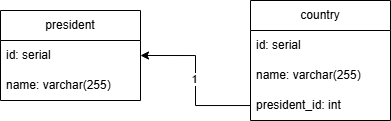

The diagram above was exported from draw.io. Its source (the exported page's mxGraphModel, read from the mxfile embedded in the PNG):
<mxGraphModel dx="2037" dy="788" grid="1" gridSize="10" guides="1" tooltips="1" connect="1" arrows="1" fold="1" page="1" pageScale="1" pageWidth="827" pageHeight="1169" math="0" shadow="0">
  <root>
    <mxCell id="0" />
    <mxCell id="1" parent="0" />
    <mxCell id="vNvdMd-IPxLp3C17yRsU-12" value="president" style="swimlane;fontStyle=0;childLayout=stackLayout;horizontal=1;startSize=30;horizontalStack=0;resizeParent=1;resizeParentMax=0;resizeLast=0;collapsible=1;marginBottom=0;whiteSpace=wrap;html=1;" vertex="1" parent="1">
      <mxGeometry x="190" y="520" width="140" height="90" as="geometry" />
    </mxCell>
    <mxCell id="vNvdMd-IPxLp3C17yRsU-13" value="id: serial" style="text;strokeColor=none;fillColor=none;align=left;verticalAlign=middle;spacingLeft=4;spacingRight=4;overflow=hidden;points=[[0,0.5],[1,0.5]];portConstraint=eastwest;rotatable=0;whiteSpace=wrap;html=1;" vertex="1" parent="vNvdMd-IPxLp3C17yRsU-12">
      <mxGeometry y="30" width="140" height="30" as="geometry" />
    </mxCell>
    <mxCell id="vNvdMd-IPxLp3C17yRsU-14" value="name: varchar(255)" style="text;strokeColor=none;fillColor=none;align=left;verticalAlign=middle;spacingLeft=4;spacingRight=4;overflow=hidden;points=[[0,0.5],[1,0.5]];portConstraint=eastwest;rotatable=0;whiteSpace=wrap;html=1;" vertex="1" parent="vNvdMd-IPxLp3C17yRsU-12">
      <mxGeometry y="60" width="140" height="30" as="geometry" />
    </mxCell>
    <mxCell id="vNvdMd-IPxLp3C17yRsU-32" value="country" style="swimlane;fontStyle=0;childLayout=stackLayout;horizontal=1;startSize=30;horizontalStack=0;resizeParent=1;resizeParentMax=0;resizeLast=0;collapsible=1;marginBottom=0;whiteSpace=wrap;html=1;" vertex="1" parent="1">
      <mxGeometry x="440" y="510" width="140" height="120" as="geometry" />
    </mxCell>
    <mxCell id="vNvdMd-IPxLp3C17yRsU-33" value="id: serial" style="text;strokeColor=none;fillColor=none;align=left;verticalAlign=middle;spacingLeft=4;spacingRight=4;overflow=hidden;points=[[0,0.5],[1,0.5]];portConstraint=eastwest;rotatable=0;whiteSpace=wrap;html=1;" vertex="1" parent="vNvdMd-IPxLp3C17yRsU-32">
      <mxGeometry y="30" width="140" height="30" as="geometry" />
    </mxCell>
    <mxCell id="vNvdMd-IPxLp3C17yRsU-34" value="name: varchar(255)" style="text;strokeColor=none;fillColor=none;align=left;verticalAlign=middle;spacingLeft=4;spacingRight=4;overflow=hidden;points=[[0,0.5],[1,0.5]];portConstraint=eastwest;rotatable=0;whiteSpace=wrap;html=1;" vertex="1" parent="vNvdMd-IPxLp3C17yRsU-32">
      <mxGeometry y="60" width="140" height="30" as="geometry" />
    </mxCell>
    <mxCell id="vNvdMd-IPxLp3C17yRsU-35" value="president_id: int" style="text;strokeColor=none;fillColor=none;align=left;verticalAlign=middle;spacingLeft=4;spacingRight=4;overflow=hidden;points=[[0,0.5],[1,0.5]];portConstraint=eastwest;rotatable=0;whiteSpace=wrap;html=1;" vertex="1" parent="vNvdMd-IPxLp3C17yRsU-32">
      <mxGeometry y="90" width="140" height="30" as="geometry" />
    </mxCell>
    <mxCell id="vNvdMd-IPxLp3C17yRsU-36" style="edgeStyle=orthogonalEdgeStyle;rounded=0;orthogonalLoop=1;jettySize=auto;html=1;entryX=1;entryY=0.5;entryDx=0;entryDy=0;" edge="1" parent="1" source="vNvdMd-IPxLp3C17yRsU-35" target="vNvdMd-IPxLp3C17yRsU-13">
      <mxGeometry relative="1" as="geometry" />
    </mxCell>
    <mxCell id="vNvdMd-IPxLp3C17yRsU-37" value="1" style="edgeLabel;html=1;align=center;verticalAlign=middle;resizable=0;points=[];" vertex="1" connectable="0" parent="vNvdMd-IPxLp3C17yRsU-36">
      <mxGeometry x="0.0185" y="1" relative="1" as="geometry">
        <mxPoint as="offset" />
      </mxGeometry>
    </mxCell>
  </root>
</mxGraphModel>